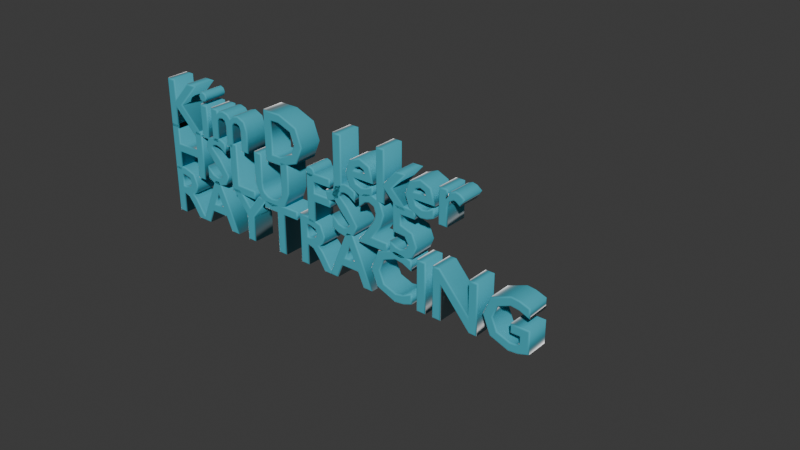 # Source: text.blend  (saved by Blender 4.4.32; exported with 4.5.12 LTS)
import bpy
from mathutils import Matrix  # noqa: F401  (used for matrix-valued properties, if any)

bpy.ops.wm.read_factory_settings(use_empty=True)
scene = bpy.context.scene
scene.name = 'Scene'

# ---- collections
col_collection = bpy.data.collections.new('Collection'); scene.collection.children.link(col_collection)

# ---- materials (node trees are filled in below, after node groups)
mat_material_001 = bpy.data.materials.new('Material.001')

# ---- material node trees
mat_material_001.use_nodes = True; mat_material_001.node_tree.nodes.clear()
_N = mat_material_001.node_tree.nodes; _L = mat_material_001.node_tree.links
n0 = _N.new('ShaderNodeBsdfPrincipled'); n0.name = 'Principled BSDF'; n0.location = (10, 300)
n0.inputs[0].default_value = (0.06353, 0.4192, 0.5264, 1.0)
n0.inputs[2].default_value = 0.08491
n0.inputs[3].default_value = 1.0
n0.inputs[13].default_value = 0.4528
n0.inputs[15].default_value = 0.5
n0.inputs[16].default_value = 0.7264
n0.inputs[24].default_value = 0.9623
n0.inputs[25].default_value = 0.2264
n1 = _N.new('ShaderNodeOutputMaterial'); n1.name = 'Material Output'; n1.location = (300, 300)
_L.new(n0.outputs[0], n1.inputs[0])
n1.is_active_output = True

# ---- world
world_world = bpy.data.worlds.new('World'); scene.world = world_world
world_world.use_nodes = True; world_world.node_tree.nodes.clear()
_N = world_world.node_tree.nodes; _L = world_world.node_tree.links
n0 = _N.new('ShaderNodeOutputWorld'); n0.name = 'World Output'; n0.location = (300, 300)
n1 = _N.new('ShaderNodeBackground'); n1.name = 'Background'; n1.location = (10, 300)
n1.inputs[0].default_value = (0.05088, 0.05088, 0.05088, 1.0)
_L.new(n1.outputs[0], n0.inputs[0])
n0.is_active_output = True
world_world.color = (0.05088, 0.05088, 0.05088)
world_world.sun_shadow_jitter_overblur = 0.0

# ---- curves / text
txt_text_001 = bpy.data.curves.new('Text.001', 'FONT')
txt_text_001.dimensions = '2D'
txt_text_001.body = 'Kim D. Jeker\nHSLU FS25\nRAYTRACING'
txt_text_001.materials.append(mat_material_001)
txt_text_001.bevel_profile.use_clip = True
txt_text_001.bevel_resolution = 5
txt_text_001.extrude = 0.21
txt_text_001.bevel_depth = 0.02575
txt_text_001.resolution_u = 9
txt_text_001.render_resolution_u = 2
txt_text_001.fill_mode = 'FRONT'
txt_text_001.size = 1.32
txt_text_001.space_line = 0.65
txt_text_001.space_word = 0.9
txt_text_001.space_character = 0.99
txt_text_001.offset_x = 0.2
txt_text_001.offset_y = -0.6

# ---- objects
ob_h = bpy.data.objects.new('h', txt_text_001)

# ---- transforms, parenting, visibility, modifiers, constraints
ob_h.location = (0.0, 0.0, 0.0)
ob_h.rotation_euler = (1.571, -0.0, -0.0)
ob_h.scale = (0.1242, 0.1242, 0.1242)

# ---- collection membership
col_collection.objects.link(ob_h)

# ---- scene / render settings (as saved in the file)
scene.frame_start = 1; scene.frame_end = 250; scene.frame_set(1)
scene.render.engine = 'BLENDER_EEVEE_NEXT'
bpy.context.view_layer.update()

# ---- added for rendering (the .blend has no active camera and no usable light): camera, sun
cam_auto = bpy.data.cameras.new('AutoCamera')
cam_auto.lens = 50.0
cam_auto.sensor_width = 36.0
cam_auto.clip_end = 1000.0
ob_auto_camera = bpy.data.objects.new('AutoCamera', cam_auto)
scene.collection.objects.link(ob_auto_camera)
ob_auto_camera.location = (1.96378, -1.52501, 0.888006)
ob_auto_camera.rotation_euler = (1.09748, -7.21219e-08, 0.694738)
scene.camera = ob_auto_camera
light_auto_sun = bpy.data.lights.new('AutoSun', 'SUN')
light_auto_sun.energy = 3.0
light_auto_sun.angle = 0.0523599
ob_auto_sun = bpy.data.objects.new('AutoSun', light_auto_sun)
scene.collection.objects.link(ob_auto_sun)
ob_auto_sun.rotation_euler = (0.872665, 0.174533, 0.523599)
bpy.context.view_layer.update()
